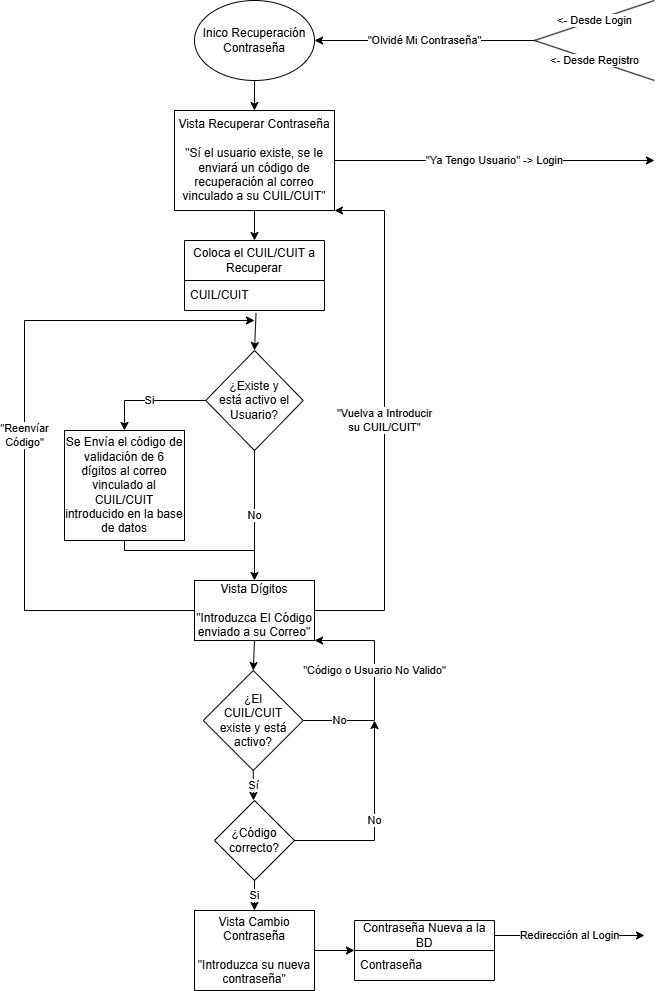

The diagram above was exported from draw.io. Its source (the exported page's mxGraphModel, read from the mxfile embedded in the PNG):
<mxGraphModel dx="1307" dy="719" grid="1" gridSize="10" guides="1" tooltips="1" connect="1" arrows="1" fold="1" page="1" pageScale="1" pageWidth="827" pageHeight="1169" math="0" shadow="0">
  <root>
    <mxCell id="0" />
    <mxCell id="1" parent="0" />
    <mxCell id="MCVKnM7mJRRHMytQp_FF-63" parent="1" style="ellipse;whiteSpace=wrap;html=1;" value="Inico Recuperación&lt;br&gt;Contraseña" vertex="1">
      <mxGeometry height="80" width="120" x="340" y="40" as="geometry" />
    </mxCell>
    <mxCell id="MCVKnM7mJRRHMytQp_FF-64" edge="1" parent="1" style="endArrow=classic;html=1;rounded=0;entryX=1;entryY=0.5;entryDx=0;entryDy=0;" target="MCVKnM7mJRRHMytQp_FF-63" value="&quot;Olvidé Mi Contraseña&quot;">
      <mxGeometry height="50" relative="1" width="50" as="geometry">
        <mxPoint x="680" y="80" as="sourcePoint" />
        <mxPoint x="440" y="180" as="targetPoint" />
      </mxGeometry>
    </mxCell>
    <mxCell id="MCVKnM7mJRRHMytQp_FF-65" edge="1" parent="1" style="endArrow=none;html=1;rounded=0;" value="&amp;lt;- Desde Login">
      <mxGeometry height="50" relative="1" width="50" as="geometry">
        <mxPoint x="800" y="40" as="sourcePoint" />
        <mxPoint x="680" y="80" as="targetPoint" />
      </mxGeometry>
    </mxCell>
    <mxCell id="MCVKnM7mJRRHMytQp_FF-66" edge="1" parent="1" style="endArrow=none;html=1;rounded=0;" value="&amp;lt;- Desde Registro">
      <mxGeometry height="50" relative="1" width="50" as="geometry">
        <mxPoint x="800" y="120" as="sourcePoint" />
        <mxPoint x="680" y="80" as="targetPoint" />
      </mxGeometry>
    </mxCell>
    <mxCell id="MCVKnM7mJRRHMytQp_FF-67" edge="1" parent="1" source="MCVKnM7mJRRHMytQp_FF-63" style="endArrow=classic;html=1;rounded=0;exitX=0.5;exitY=1;exitDx=0;exitDy=0;" target="MCVKnM7mJRRHMytQp_FF-68" value="">
      <mxGeometry height="50" relative="1" width="50" as="geometry">
        <mxPoint x="390" y="230" as="sourcePoint" />
        <mxPoint x="400" y="160" as="targetPoint" />
      </mxGeometry>
    </mxCell>
    <mxCell id="MCVKnM7mJRRHMytQp_FF-68" parent="1" style="rounded=0;whiteSpace=wrap;html=1;" value="Vista Recuperar Contraseña&lt;br&gt;&lt;br&gt;&quot;Sí el usuario existe, se le enviará un código de recuperación al correo vinculado a su CUIL/CUIT&quot;" vertex="1">
      <mxGeometry height="100" width="160" x="320" y="150" as="geometry" />
    </mxCell>
    <mxCell id="MCVKnM7mJRRHMytQp_FF-69" parent="1" style="swimlane;fontStyle=0;childLayout=stackLayout;horizontal=1;startSize=40;horizontalStack=0;resizeParent=1;resizeParentMax=0;resizeLast=0;collapsible=1;marginBottom=0;whiteSpace=wrap;html=1;" value="Coloca el CUIL/CUIT a Recuperar" vertex="1">
      <mxGeometry height="70" width="140" x="330" y="280" as="geometry" />
    </mxCell>
    <mxCell id="MCVKnM7mJRRHMytQp_FF-70" parent="MCVKnM7mJRRHMytQp_FF-69" style="text;strokeColor=none;fillColor=none;align=left;verticalAlign=middle;spacingLeft=4;spacingRight=4;overflow=hidden;points=[[0,0.5],[1,0.5]];portConstraint=eastwest;rotatable=0;whiteSpace=wrap;html=1;" value="CUIL/CUIT" vertex="1">
      <mxGeometry height="30" width="140" y="40" as="geometry" />
    </mxCell>
    <mxCell id="MCVKnM7mJRRHMytQp_FF-73" edge="1" parent="1" source="MCVKnM7mJRRHMytQp_FF-68" style="endArrow=classic;html=1;rounded=0;exitX=0.5;exitY=1;exitDx=0;exitDy=0;entryX=0.5;entryY=0;entryDx=0;entryDy=0;" target="MCVKnM7mJRRHMytQp_FF-69" value="">
      <mxGeometry height="50" relative="1" width="50" as="geometry">
        <mxPoint x="390" y="430" as="sourcePoint" />
        <mxPoint x="440" y="380" as="targetPoint" />
      </mxGeometry>
    </mxCell>
    <mxCell id="MCVKnM7mJRRHMytQp_FF-75" parent="1" style="rhombus;whiteSpace=wrap;html=1;" value="¿Existe y&lt;br&gt;está activo el Usuario?" vertex="1">
      <mxGeometry height="100" width="97.5" x="351.25" y="390" as="geometry" />
    </mxCell>
    <mxCell id="MCVKnM7mJRRHMytQp_FF-76" edge="1" parent="1" source="MCVKnM7mJRRHMytQp_FF-70" style="endArrow=classic;html=1;rounded=0;exitX=0.511;exitY=1.081;exitDx=0;exitDy=0;exitPerimeter=0;entryX=0.5;entryY=0;entryDx=0;entryDy=0;" target="MCVKnM7mJRRHMytQp_FF-75" value="">
      <mxGeometry height="50" relative="1" width="50" as="geometry">
        <mxPoint x="390" y="370" as="sourcePoint" />
        <mxPoint x="440" y="320" as="targetPoint" />
      </mxGeometry>
    </mxCell>
    <mxCell id="MCVKnM7mJRRHMytQp_FF-77" edge="1" parent="1" source="MCVKnM7mJRRHMytQp_FF-75" style="endArrow=classic;html=1;rounded=0;exitX=0;exitY=0.5;exitDx=0;exitDy=0;" target="MCVKnM7mJRRHMytQp_FF-78" value="Si">
      <mxGeometry height="50" relative="1" width="50" as="geometry">
        <Array as="points">
          <mxPoint x="270" y="440" />
        </Array>
        <mxPoint x="390" y="370" as="sourcePoint" />
        <mxPoint x="270" y="460" as="targetPoint" />
      </mxGeometry>
    </mxCell>
    <mxCell id="MCVKnM7mJRRHMytQp_FF-78" parent="1" style="rounded=0;whiteSpace=wrap;html=1;" value="Se Envía el código de validación de 6 dígitos al correo vinculado al CUIL/CUIT introducido en la base de datos" vertex="1">
      <mxGeometry height="110" width="120" x="210" y="470" as="geometry" />
    </mxCell>
    <mxCell id="MCVKnM7mJRRHMytQp_FF-79" edge="1" parent="1" source="MCVKnM7mJRRHMytQp_FF-75" style="endArrow=classic;html=1;rounded=0;exitX=0.5;exitY=1;exitDx=0;exitDy=0;" value="No">
      <mxGeometry height="50" relative="1" width="50" as="geometry">
        <mxPoint x="390" y="570" as="sourcePoint" />
        <mxPoint x="400" y="620" as="targetPoint" />
      </mxGeometry>
    </mxCell>
    <mxCell id="MCVKnM7mJRRHMytQp_FF-80" edge="1" parent="1" source="MCVKnM7mJRRHMytQp_FF-78" style="endArrow=none;html=1;rounded=0;exitX=0.5;exitY=1;exitDx=0;exitDy=0;" value="">
      <mxGeometry height="50" relative="1" width="50" as="geometry">
        <Array as="points">
          <mxPoint x="270" y="590" />
        </Array>
        <mxPoint x="390" y="570" as="sourcePoint" />
        <mxPoint x="400" y="590" as="targetPoint" />
      </mxGeometry>
    </mxCell>
    <mxCell id="MCVKnM7mJRRHMytQp_FF-81" parent="1" style="rounded=0;whiteSpace=wrap;html=1;" value="Vista Dígitos&lt;br&gt;&lt;br&gt;&quot;Introduzca El Código enviado a su Correo&quot;" vertex="1">
      <mxGeometry height="60" width="120" x="340" y="620" as="geometry" />
    </mxCell>
    <mxCell id="MCVKnM7mJRRHMytQp_FF-82" edge="1" parent="1" source="MCVKnM7mJRRHMytQp_FF-81" style="endArrow=classic;html=1;rounded=0;exitX=0;exitY=0.5;exitDx=0;exitDy=0;" value="&quot;Reenvíar&lt;br&gt;Código&quot;">
      <mxGeometry height="50" relative="1" width="50" as="geometry">
        <Array as="points">
          <mxPoint x="170" y="650" />
          <mxPoint x="170" y="360" />
        </Array>
        <mxPoint x="390" y="540" as="sourcePoint" />
        <mxPoint x="400" y="360" as="targetPoint" />
      </mxGeometry>
    </mxCell>
    <mxCell id="MCVKnM7mJRRHMytQp_FF-83" edge="1" parent="1" source="MCVKnM7mJRRHMytQp_FF-81" style="endArrow=classic;html=1;rounded=0;exitX=1;exitY=0.5;exitDx=0;exitDy=0;entryX=1;entryY=1;entryDx=0;entryDy=0;" target="MCVKnM7mJRRHMytQp_FF-68" value="&quot;Vuelva a Introducir&lt;br&gt;su CUIL/CUIT&quot;">
      <mxGeometry height="50" relative="1" width="50" as="geometry">
        <Array as="points">
          <mxPoint x="530" y="650" />
          <mxPoint x="530" y="250" />
        </Array>
        <mxPoint x="390" y="540" as="sourcePoint" />
        <mxPoint x="440" y="490" as="targetPoint" />
      </mxGeometry>
    </mxCell>
    <mxCell id="MCVKnM7mJRRHMytQp_FF-84" edge="1" parent="1" source="MCVKnM7mJRRHMytQp_FF-68" style="endArrow=classic;html=1;rounded=0;exitX=1;exitY=0.5;exitDx=0;exitDy=0;" value="&quot;Ya Tengo Usuario&quot; -&amp;gt; Login">
      <mxGeometry height="50" relative="1" width="50" as="geometry">
        <mxPoint x="390" y="350" as="sourcePoint" />
        <mxPoint x="800" y="200" as="targetPoint" />
      </mxGeometry>
    </mxCell>
    <mxCell id="MCVKnM7mJRRHMytQp_FF-86" parent="1" style="rhombus;whiteSpace=wrap;html=1;" value="¿El &lt;br&gt;CUIL/CUIT &lt;br&gt;existe y está &lt;br&gt;activo?" vertex="1">
      <mxGeometry height="100" width="100" x="348.75" y="710" as="geometry" />
    </mxCell>
    <mxCell id="MCVKnM7mJRRHMytQp_FF-87" edge="1" parent="1" source="MCVKnM7mJRRHMytQp_FF-81" style="endArrow=classic;html=1;rounded=0;exitX=0.5;exitY=1;exitDx=0;exitDy=0;entryX=0.5;entryY=0;entryDx=0;entryDy=0;" target="MCVKnM7mJRRHMytQp_FF-86" value="">
      <mxGeometry height="50" relative="1" width="50" as="geometry">
        <mxPoint x="390" y="550" as="sourcePoint" />
        <mxPoint x="440" y="500" as="targetPoint" />
      </mxGeometry>
    </mxCell>
    <mxCell id="MCVKnM7mJRRHMytQp_FF-88" edge="1" parent="1" style="endArrow=classic;html=1;rounded=0;entryX=1;entryY=1;entryDx=0;entryDy=0;" target="MCVKnM7mJRRHMytQp_FF-81" value="&quot;Código o Usuario No Valido&quot;">
      <mxGeometry height="50" relative="1" width="50" x="-0.2857" as="geometry">
        <mxPoint as="offset" />
        <Array as="points">
          <mxPoint x="520" y="760" />
          <mxPoint x="520" y="680" />
        </Array>
        <mxPoint x="520" y="760" as="sourcePoint" />
        <mxPoint x="440" y="480" as="targetPoint" />
      </mxGeometry>
    </mxCell>
    <mxCell id="MCVKnM7mJRRHMytQp_FF-89" edge="1" parent="1" source="MCVKnM7mJRRHMytQp_FF-86" style="endArrow=none;html=1;rounded=0;exitX=1;exitY=0.5;exitDx=0;exitDy=0;" value="No">
      <mxGeometry height="50" relative="1" width="50" as="geometry">
        <mxPoint x="390" y="530" as="sourcePoint" />
        <mxPoint x="520" y="760" as="targetPoint" />
      </mxGeometry>
    </mxCell>
    <mxCell id="MCVKnM7mJRRHMytQp_FF-90" edge="1" parent="1" source="MCVKnM7mJRRHMytQp_FF-86" style="endArrow=classic;html=1;rounded=0;exitX=0.5;exitY=1;exitDx=0;exitDy=0;" value="Sí">
      <mxGeometry height="50" relative="1" width="50" as="geometry">
        <mxPoint x="390" y="720" as="sourcePoint" />
        <mxPoint x="399" y="840" as="targetPoint" />
      </mxGeometry>
    </mxCell>
    <mxCell id="MCVKnM7mJRRHMytQp_FF-91" parent="1" style="rhombus;whiteSpace=wrap;html=1;" value="¿Código correcto?" vertex="1">
      <mxGeometry height="80" width="80" x="360" y="840" as="geometry" />
    </mxCell>
    <mxCell id="MCVKnM7mJRRHMytQp_FF-92" edge="1" parent="1" source="MCVKnM7mJRRHMytQp_FF-91" style="endArrow=classic;html=1;rounded=0;exitX=1;exitY=0.5;exitDx=0;exitDy=0;" value="No">
      <mxGeometry height="50" relative="1" width="50" as="geometry">
        <Array as="points">
          <mxPoint x="520" y="880" />
        </Array>
        <mxPoint x="390" y="720" as="sourcePoint" />
        <mxPoint x="520" y="760" as="targetPoint" />
      </mxGeometry>
    </mxCell>
    <mxCell id="MCVKnM7mJRRHMytQp_FF-93" edge="1" parent="1" source="MCVKnM7mJRRHMytQp_FF-91" style="endArrow=classic;html=1;rounded=0;exitX=0.5;exitY=1;exitDx=0;exitDy=0;" value="Si">
      <mxGeometry height="50" relative="1" width="50" as="geometry">
        <mxPoint x="390" y="720" as="sourcePoint" />
        <mxPoint x="400" y="950" as="targetPoint" />
      </mxGeometry>
    </mxCell>
    <mxCell id="MCVKnM7mJRRHMytQp_FF-94" parent="1" style="rounded=0;whiteSpace=wrap;html=1;" value="Vista Cambio Contraseña&lt;br&gt;&lt;br&gt;&quot;Introduzca su nueva contraseña&quot;" vertex="1">
      <mxGeometry height="80" width="120" x="340" y="950" as="geometry" />
    </mxCell>
    <mxCell id="MCVKnM7mJRRHMytQp_FF-95" edge="1" parent="1" source="MCVKnM7mJRRHMytQp_FF-94" style="endArrow=classic;html=1;rounded=0;exitX=1;exitY=0.5;exitDx=0;exitDy=0;" target="MCVKnM7mJRRHMytQp_FF-96" value="">
      <mxGeometry height="50" relative="1" width="50" as="geometry">
        <mxPoint x="390" y="880" as="sourcePoint" />
        <mxPoint x="530" y="990" as="targetPoint" />
      </mxGeometry>
    </mxCell>
    <mxCell id="MCVKnM7mJRRHMytQp_FF-96" parent="1" style="swimlane;fontStyle=0;childLayout=stackLayout;horizontal=1;startSize=30;horizontalStack=0;resizeParent=1;resizeParentMax=0;resizeLast=0;collapsible=1;marginBottom=0;whiteSpace=wrap;html=1;" value="Contraseña Nueva a la BD" vertex="1">
      <mxGeometry height="60" width="140" x="500" y="960" as="geometry" />
    </mxCell>
    <mxCell id="MCVKnM7mJRRHMytQp_FF-97" parent="MCVKnM7mJRRHMytQp_FF-96" style="text;strokeColor=none;fillColor=none;align=left;verticalAlign=middle;spacingLeft=4;spacingRight=4;overflow=hidden;points=[[0,0.5],[1,0.5]];portConstraint=eastwest;rotatable=0;whiteSpace=wrap;html=1;" value="Contraseña" vertex="1">
      <mxGeometry height="30" width="140" y="30" as="geometry" />
    </mxCell>
    <mxCell id="MCVKnM7mJRRHMytQp_FF-100" edge="1" parent="1" source="MCVKnM7mJRRHMytQp_FF-96" style="endArrow=classic;html=1;rounded=0;exitX=1;exitY=0.25;exitDx=0;exitDy=0;" value="Redirección al Login">
      <mxGeometry height="50" relative="1" width="50" as="geometry">
        <mxPoint x="390" y="780" as="sourcePoint" />
        <mxPoint x="790" y="975" as="targetPoint" />
      </mxGeometry>
    </mxCell>
  </root>
</mxGraphModel>